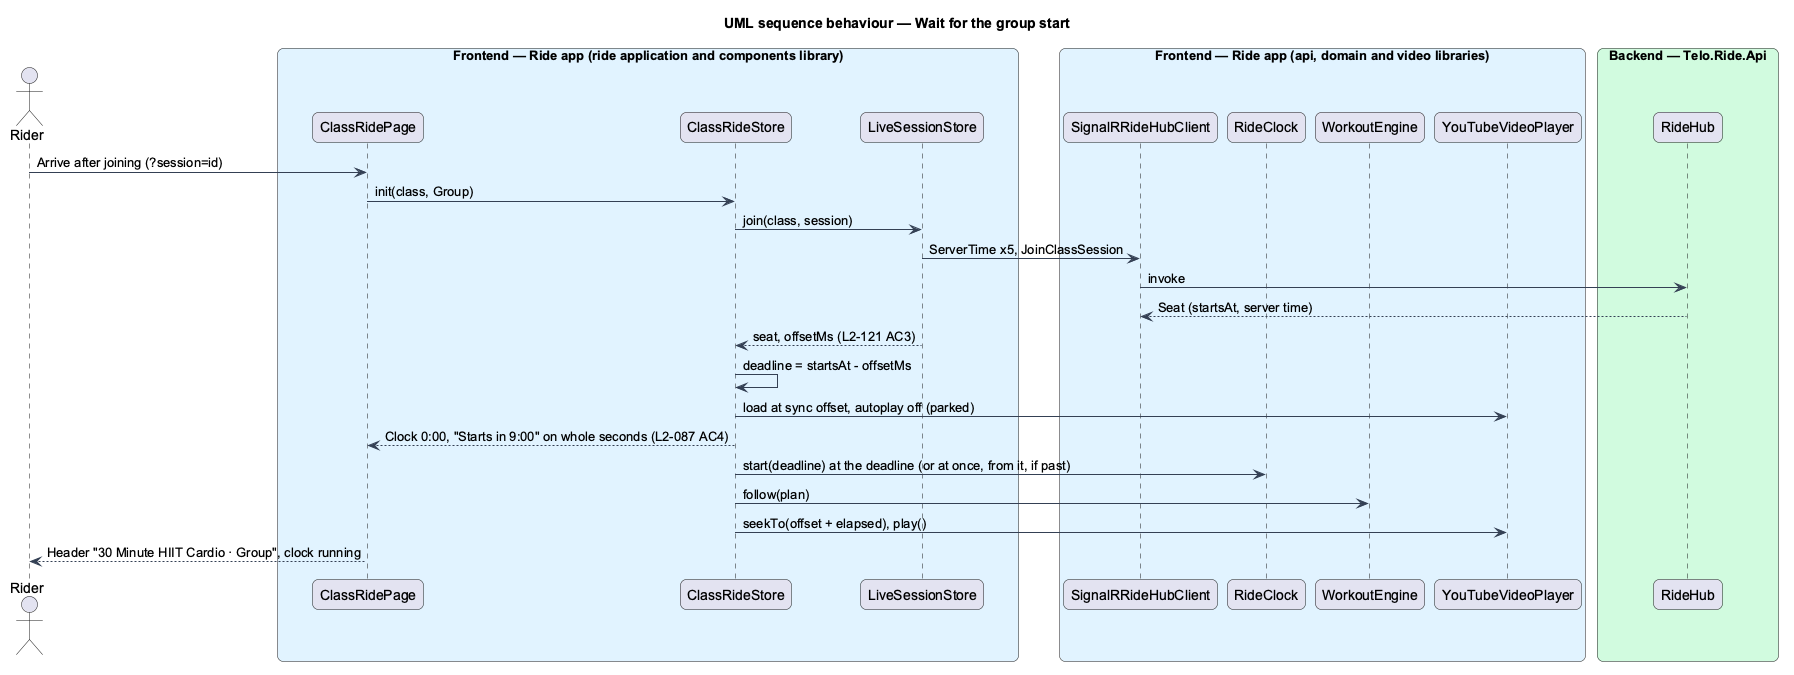

The diagram above was rendered by PlantUML. Its source (embedded in the PNG):
@startuml
title UML sequence behaviour — Wait for the group start
skinparam backgroundColor #FFFFFF
skinparam shadowing false
skinparam roundcorner 12
skinparam defaultFontName Arial
skinparam ArrowColor #344054
skinparam rectangle {
  BorderColor #344054
  FontColor #101828
}
skinparam package {
  BorderColor #667085
  FontColor #101828
  BackgroundColor #F9FAFB
}
actor "Rider" as rider
box "Frontend — Ride app (ride application and components library)" #E0F2FE
  participant "ClassRidePage" as page
  participant "ClassRideStore" as store
  participant "LiveSessionStore" as live
end box
box "Frontend — Ride app (api, domain and video libraries)" #E0F2FE
  participant "SignalRRideHubClient" as hub
  participant "RideClock" as clock
  participant "WorkoutEngine" as engine
  participant "YouTubeVideoPlayer" as player
end box
box "Backend — Telo.Ride.Api" #D1FADF
  participant "RideHub" as rhub
end box
rider -> page : Arrive after joining (?session=id)
page -> store : init(class, Group)
store -> live : join(class, session)
live -> hub : ServerTime x5, JoinClassSession
hub -> rhub : invoke
rhub --> hub : Seat (startsAt, server time)
live --> store : seat, offsetMs (L2-121 AC3)
store -> store : deadline = startsAt - offsetMs
store -> player : load at sync offset, autoplay off (parked)
store --> page : Clock 0:00, "Starts in 9:00" on whole seconds (L2-087 AC4)
store -> clock : start(deadline) at the deadline (or at once, from it, if past)
store -> engine : follow(plan)
store -> player : seekTo(offset + elapsed), play()
page --> rider : Header "30 Minute HIIT Cardio · Group", clock running
@enduml